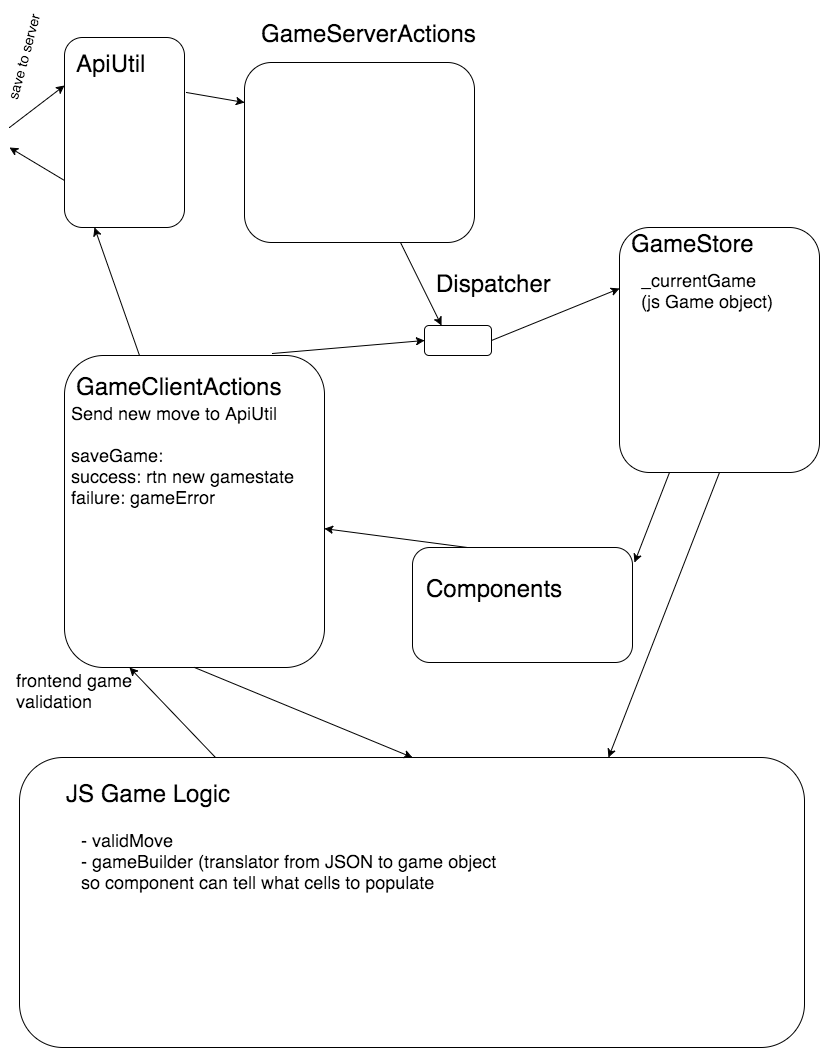

The diagram above was exported from draw.io. Its source (the exported page's mxGraphModel, read from the mxfile embedded in the PNG):
<mxGraphModel dx="880" dy="498" grid="1" gridSize="10" guides="1" tooltips="1" connect="1" arrows="1" fold="1" page="1" pageScale="1" pageWidth="826" pageHeight="1169" background="#ffffff" math="0" shadow="0">
  <root>
    <mxCell id="0" />
    <mxCell id="1" parent="0" />
    <mxCell id="77eb25d2fa6c5f23-1" value="" style="rounded=1;whiteSpace=wrap;html=1;align=left;" vertex="1" parent="1">
      <mxGeometry x="413" y="550" width="220" height="115" as="geometry" />
    </mxCell>
    <mxCell id="77eb25d2fa6c5f23-2" value="&lt;font style=&quot;font-size: 24px&quot;&gt;Components&lt;/font&gt;" style="text;html=1;resizable=0;autosize=1;align=left;verticalAlign=top;spacingTop=-4;points=[];" vertex="1" parent="1">
      <mxGeometry x="425" y="575" width="150" height="20" as="geometry" />
    </mxCell>
    <mxCell id="77eb25d2fa6c5f23-5" value="" style="rounded=1;whiteSpace=wrap;html=1;align=left;" vertex="1" parent="1">
      <mxGeometry x="20" y="760" width="785" height="290" as="geometry" />
    </mxCell>
    <mxCell id="77eb25d2fa6c5f23-6" value="&lt;font style=&quot;font-size: 24px&quot;&gt;JS Game Logic&lt;/font&gt;&lt;div&gt;&lt;font style=&quot;font-size: 24px&quot;&gt;&lt;br&gt;&lt;/font&gt;&lt;/div&gt;" style="text;html=1;resizable=0;autosize=1;align=left;verticalAlign=top;spacingTop=-4;points=[];" vertex="1" parent="1">
      <mxGeometry x="65" y="780" width="180" height="30" as="geometry" />
    </mxCell>
    <mxCell id="77eb25d2fa6c5f23-8" value="" style="rounded=1;whiteSpace=wrap;html=1;align=left;" vertex="1" parent="1">
      <mxGeometry x="620" y="230" width="200" height="245" as="geometry" />
    </mxCell>
    <mxCell id="77eb25d2fa6c5f23-9" value="&lt;font style=&quot;font-size: 24px&quot;&gt;GameStore&lt;/font&gt;&lt;div&gt;&lt;font style=&quot;font-size: 24px&quot;&gt;&lt;br&gt;&lt;/font&gt;&lt;/div&gt;" style="text;html=1;resizable=0;autosize=1;align=left;verticalAlign=top;spacingTop=-4;points=[];" vertex="1" parent="1">
      <mxGeometry x="630" y="230" width="140" height="30" as="geometry" />
    </mxCell>
    <mxCell id="77eb25d2fa6c5f23-11" value="" style="rounded=1;whiteSpace=wrap;html=1;align=left;" vertex="1" parent="1">
      <mxGeometry x="65" y="358" width="260" height="312" as="geometry" />
    </mxCell>
    <mxCell id="77eb25d2fa6c5f23-12" value="&lt;div&gt;&lt;font style=&quot;font-size: 24px&quot;&gt;Game&lt;/font&gt;&lt;span style=&quot;font-size: 24px ; line-height: 1.2&quot;&gt;ClientActions&lt;/span&gt;&lt;/div&gt;&lt;div&gt;&lt;font style=&quot;font-size: 24px&quot;&gt;&lt;br&gt;&lt;/font&gt;&lt;/div&gt;" style="text;html=1;resizable=0;autosize=1;align=left;verticalAlign=top;spacingTop=-4;points=[];" vertex="1" parent="1">
      <mxGeometry x="75" y="373" width="220" height="50" as="geometry" />
    </mxCell>
    <mxCell id="77eb25d2fa6c5f23-13" value="&lt;font style=&quot;font-size: 18px&quot;&gt;Send new move to ApiUtil&lt;/font&gt;&lt;div&gt;&lt;span style=&quot;font-size: 18px ; line-height: 21.6px&quot;&gt;&lt;br&gt;&lt;/span&gt;&lt;div&gt;&lt;font style=&quot;font-size: 18px&quot;&gt;saveGame:&amp;nbsp;&lt;/font&gt;&lt;/div&gt;&lt;div&gt;&lt;font style=&quot;font-size: 18px&quot;&gt;success: rtn new gamestate&lt;/font&gt;&lt;/div&gt;&lt;div&gt;&lt;font style=&quot;font-size: 18px&quot;&gt;failure: gameError&lt;/font&gt;&lt;/div&gt;&lt;/div&gt;" style="text;html=1;resizable=0;autosize=1;align=left;verticalAlign=top;spacingTop=-4;points=[];" vertex="1" parent="1">
      <mxGeometry x="70" y="403" width="240" height="90" as="geometry" />
    </mxCell>
    <mxCell id="77eb25d2fa6c5f23-14" value="" style="endArrow=classic;html=1;" edge="1" parent="1" target="77eb25d2fa6c5f23-11">
      <mxGeometry width="50" height="50" relative="1" as="geometry">
        <mxPoint x="468" y="550" as="sourcePoint" />
        <mxPoint x="300" y="431" as="targetPoint" />
      </mxGeometry>
    </mxCell>
    <mxCell id="77eb25d2fa6c5f23-18" value="" style="endArrow=classic;html=1;entryX=0.5;entryY=0;exitX=0.5;exitY=1;" edge="1" parent="1" source="77eb25d2fa6c5f23-11" target="77eb25d2fa6c5f23-5">
      <mxGeometry x="190" y="466.14285714285734" width="50" height="50" as="geometry">
        <mxPoint x="220" y="478" as="sourcePoint" />
        <mxPoint x="247" y="768" as="targetPoint" />
      </mxGeometry>
    </mxCell>
    <mxCell id="77eb25d2fa6c5f23-21" value="" style="rounded=1;whiteSpace=wrap;html=1;align=left;" vertex="1" parent="1">
      <mxGeometry x="425" y="328" width="67" height="30" as="geometry" />
    </mxCell>
    <mxCell id="77eb25d2fa6c5f23-22" value="&lt;font style=&quot;font-size: 24px&quot;&gt;Dispatcher&lt;/font&gt;" style="text;html=1;resizable=0;autosize=1;align=left;verticalAlign=top;spacingTop=-4;points=[];" vertex="1" parent="1">
      <mxGeometry x="435" y="270" width="130" height="20" as="geometry" />
    </mxCell>
    <mxCell id="77eb25d2fa6c5f23-23" value="" style="endArrow=classic;html=1;entryX=0;entryY=0.5;exitX=0.799;exitY=-0.006;exitPerimeter=0;" edge="1" parent="1" source="77eb25d2fa6c5f23-11" target="77eb25d2fa6c5f23-21">
      <mxGeometry width="50" height="50" relative="1" as="geometry">
        <mxPoint x="330" y="400" as="sourcePoint" />
        <mxPoint x="500" y="205" as="targetPoint" />
      </mxGeometry>
    </mxCell>
    <mxCell id="77eb25d2fa6c5f23-25" value="" style="endArrow=classic;html=1;exitX=0;exitY=0.75;" edge="1" parent="1" source="641869ebd0770cf4-1">
      <mxGeometry width="50" height="50" relative="1" as="geometry">
        <mxPoint x="116" y="259" as="sourcePoint" />
        <mxPoint x="10" y="150" as="targetPoint" />
      </mxGeometry>
    </mxCell>
    <mxCell id="77eb25d2fa6c5f23-26" value="" style="endArrow=classic;html=1;entryX=0;entryY=0.25;" edge="1" parent="1" target="641869ebd0770cf4-1">
      <mxGeometry width="50" height="50" relative="1" as="geometry">
        <mxPoint x="10" y="130" as="sourcePoint" />
        <mxPoint x="110" y="219" as="targetPoint" />
      </mxGeometry>
    </mxCell>
    <mxCell id="77eb25d2fa6c5f23-27" value="" style="endArrow=classic;html=1;entryX=0;entryY=0.25;exitX=1;exitY=0.5;" edge="1" parent="1" source="77eb25d2fa6c5f23-21" target="77eb25d2fa6c5f23-8">
      <mxGeometry width="50" height="50" relative="1" as="geometry">
        <mxPoint x="620" y="163" as="sourcePoint" />
        <mxPoint x="670" y="113" as="targetPoint" />
      </mxGeometry>
    </mxCell>
    <mxCell id="77eb25d2fa6c5f23-28" value="" style="endArrow=classic;html=1;entryX=1.008;entryY=0.133;entryPerimeter=0;exitX=0.25;exitY=1;" edge="1" parent="1" source="77eb25d2fa6c5f23-8" target="77eb25d2fa6c5f23-1">
      <mxGeometry width="50" height="50" relative="1" as="geometry">
        <mxPoint x="660" y="470" as="sourcePoint" />
        <mxPoint x="810" y="495" as="targetPoint" />
      </mxGeometry>
    </mxCell>
    <mxCell id="77eb25d2fa6c5f23-30" value="&lt;span style=&quot;font-size: 18px ; line-height: 21.6px&quot;&gt;_currentGame&lt;/span&gt;&lt;div&gt;&lt;span style=&quot;font-size: 18px ; line-height: 21.6px&quot;&gt;(js Game object)&lt;/span&gt;&lt;/div&gt;&lt;div&gt;&lt;span style=&quot;font-size: 18px ; line-height: 21.6px&quot;&gt;&lt;br&gt;&lt;/span&gt;&lt;/div&gt;" style="text;html=1;resizable=0;autosize=1;align=left;verticalAlign=top;spacingTop=-4;points=[];" vertex="1" parent="1">
      <mxGeometry x="640" y="270" width="150" height="60" as="geometry" />
    </mxCell>
    <mxCell id="77eb25d2fa6c5f23-31" value="&lt;font style=&quot;font-size: 14px&quot;&gt;save to server&lt;/font&gt;" style="text;html=1;resizable=0;autosize=1;align=left;verticalAlign=top;spacingTop=-4;points=[];rotation=-75;" vertex="1" parent="1">
      <mxGeometry x="-25" y="45" width="100" height="20" as="geometry" />
    </mxCell>
    <mxCell id="77eb25d2fa6c5f23-29" value="&lt;font style=&quot;font-size: 18px&quot;&gt;frontend game&lt;/font&gt;&lt;div&gt;&lt;font style=&quot;font-size: 18px&quot;&gt;validation&lt;/font&gt;&lt;/div&gt;" style="text;html=1;resizable=0;autosize=1;align=left;verticalAlign=top;spacingTop=-4;points=[];" vertex="1" parent="1">
      <mxGeometry x="15" y="670" width="130" height="30" as="geometry" />
    </mxCell>
    <mxCell id="77eb25d2fa6c5f23-32" value="" style="endArrow=classic;html=1;entryX=0.25;entryY=1;exitX=0.25;exitY=0;" edge="1" parent="1" source="77eb25d2fa6c5f23-5" target="77eb25d2fa6c5f23-11">
      <mxGeometry width="50" height="50" relative="1" as="geometry">
        <mxPoint x="216" y="759.7142857142858" as="sourcePoint" />
        <mxPoint x="151.71428571428578" y="478.28571428571445" as="targetPoint" />
      </mxGeometry>
    </mxCell>
    <mxCell id="77eb25d2fa6c5f23-33" value="" style="endArrow=classic;html=1;entryX=0.75;entryY=0;exitX=0.5;exitY=1;" edge="1" parent="1" source="77eb25d2fa6c5f23-8" target="77eb25d2fa6c5f23-5">
      <mxGeometry width="50" height="50" relative="1" as="geometry">
        <mxPoint x="695" y="558" as="sourcePoint" />
        <mxPoint x="745" y="508" as="targetPoint" />
      </mxGeometry>
    </mxCell>
    <mxCell id="77eb25d2fa6c5f23-34" value="&lt;font style=&quot;font-size: 18px&quot;&gt;- validMove&lt;/font&gt;&lt;div&gt;&lt;font style=&quot;font-size: 18px&quot;&gt;- gameBuilder (translator from JSON to game object&amp;nbsp;&lt;/font&gt;&lt;/div&gt;&lt;div&gt;&lt;font style=&quot;font-size: 18px&quot;&gt;so component can tell what cells to populate &amp;nbsp;&lt;/font&gt;&lt;/div&gt;" style="text;html=1;resizable=0;autosize=1;align=left;verticalAlign=top;spacingTop=-4;points=[];" vertex="1" parent="1">
      <mxGeometry x="80" y="830" width="440" height="50" as="geometry" />
    </mxCell>
    <mxCell id="641869ebd0770cf4-1" value="" style="rounded=1;whiteSpace=wrap;html=1;" vertex="1" parent="1">
      <mxGeometry x="65" y="40" width="120" height="190" as="geometry" />
    </mxCell>
    <mxCell id="641869ebd0770cf4-2" value="&lt;font style=&quot;font-size: 24px&quot;&gt;ApiUtil&lt;/font&gt;" style="text;html=1;resizable=0;autosize=1;align=left;verticalAlign=top;spacingTop=-4;points=[];" vertex="1" parent="1">
      <mxGeometry x="75" y="50" width="80" height="20" as="geometry" />
    </mxCell>
    <mxCell id="641869ebd0770cf4-3" value="" style="endArrow=classic;html=1;entryX=0.25;entryY=1;" edge="1" parent="1" target="641869ebd0770cf4-1">
      <mxGeometry width="50" height="50" relative="1" as="geometry">
        <mxPoint x="140" y="358" as="sourcePoint" />
        <mxPoint x="190" y="308" as="targetPoint" />
      </mxGeometry>
    </mxCell>
    <mxCell id="641869ebd0770cf4-4" value="" style="rounded=1;whiteSpace=wrap;html=1;" vertex="1" parent="1">
      <mxGeometry x="245" y="65" width="230" height="180" as="geometry" />
    </mxCell>
    <mxCell id="641869ebd0770cf4-5" value="&lt;font style=&quot;font-size: 24px&quot;&gt;GameServerActions&lt;/font&gt;" style="text;html=1;resizable=0;autosize=1;align=left;verticalAlign=top;spacingTop=-4;points=[];" vertex="1" parent="1">
      <mxGeometry x="260" y="20" width="230" height="20" as="geometry" />
    </mxCell>
    <mxCell id="641869ebd0770cf4-6" value="" style="endArrow=classic;html=1;exitX=1.017;exitY=0.289;exitPerimeter=0;" edge="1" parent="1" source="641869ebd0770cf4-1">
      <mxGeometry width="50" height="50" relative="1" as="geometry">
        <mxPoint x="195" y="155" as="sourcePoint" />
        <mxPoint x="245" y="105" as="targetPoint" />
      </mxGeometry>
    </mxCell>
    <mxCell id="641869ebd0770cf4-7" value="" style="endArrow=classic;html=1;exitX=1.017;exitY=0.289;exitPerimeter=0;entryX=0.25;entryY=0;" edge="1" parent="1" target="77eb25d2fa6c5f23-21">
      <mxGeometry x="401" y="245" width="50" height="50" as="geometry">
        <mxPoint x="401" y="245" as="sourcePoint" />
        <mxPoint x="459" y="255" as="targetPoint" />
      </mxGeometry>
    </mxCell>
  </root>
</mxGraphModel>